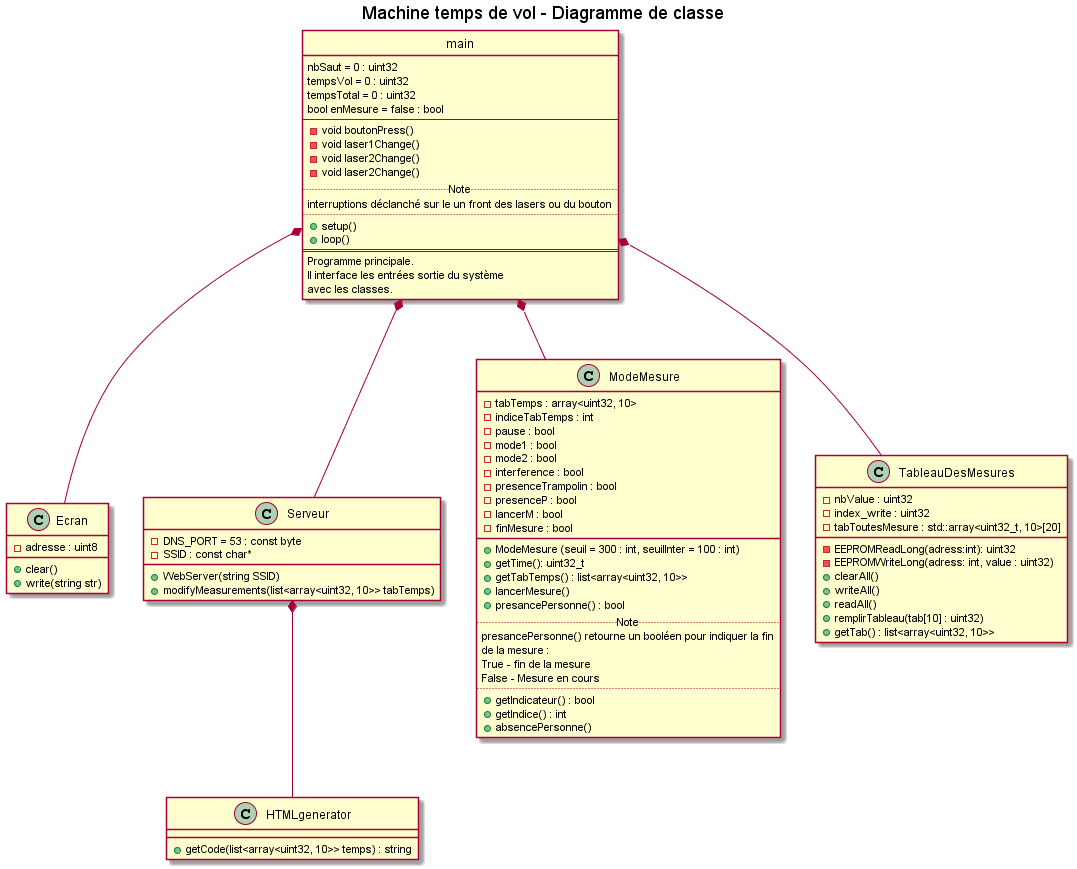

The diagram above was rendered by PlantUML. Its source (embedded in the PNG):
@startuml

title Machine temps de vol - Diagramme de classe

class Ecran { 
    -adresse : uint8
    +clear()
    +write(string str)
}

class HTMLgenerator { 
    +getCode(list<array<uint32, 10>> temps) : string 
}

class Serveur {
    -DNS_PORT = 53 : const byte
    -SSID : const char* 
    +WebServer(string SSID)
    +modifyMeasurements(list<array<uint32, 10>> tabTemps)
}

class ModeMesure{
    -tabTemps : array<uint32, 10>
    -indiceTabTemps : int
    -pause : bool
    -mode1 : bool
    -mode2 : bool
    -interference : bool
    -presenceTrampolin : bool
    -presenceP : bool 
    -lancerM : bool 
    -finMesure : bool 
    __
    +ModeMesure (seuil = 300 : int, seuilInter = 100 : int)
    +getTime(): uint32_t 
    +getTabTemps() : list<array<uint32, 10>>
    +lancerMesure()
    +presancePersonne() : bool
    .. Note ..
    presancePersonne() retourne un booléen pour indiquer la fin
    de la mesure :
    True - fin de la mesure
    False - Mesure en cours
    ..
    +getIndicateur() : bool
    +getIndice() : int
    +absencePersonne()
}

class TableauDesMesures{
    -nbValue : uint32
    -index_write : uint32
    -tabToutesMesure : std::array<uint32_t, 10>[20]
    -EEPROMReadLong(adress:int): uint32
    -EEPROMWriteLong(adress: int, value : uint32)
    +clearAll()
    +writeAll()
    +readAll()
    +remplirTableau(tab[10] : uint32)
    +getTab() : list<array<uint32, 10>>
}

class main {
    nbSaut = 0 : uint32
    tempsVol = 0 : uint32
    tempsTotal = 0 : uint32
    bool enMesure = false : bool
    --
    -void boutonPress()
    -void laser1Change()
    -void laser2Change()
    -void laser2Change()
    .. Note ..
    interruptions déclanché sur le un front des lasers ou du bouton
    ..
    +setup()
    +loop()
    ==
    Programme principale.
    Il interface les entrées sortie du système
    avec les classes.
}

Serveur*--HTMLgenerator

main*--Ecran
main*--Serveur
main*--ModeMesure
main*--TableauDesMesures

hide main circle

@enduml